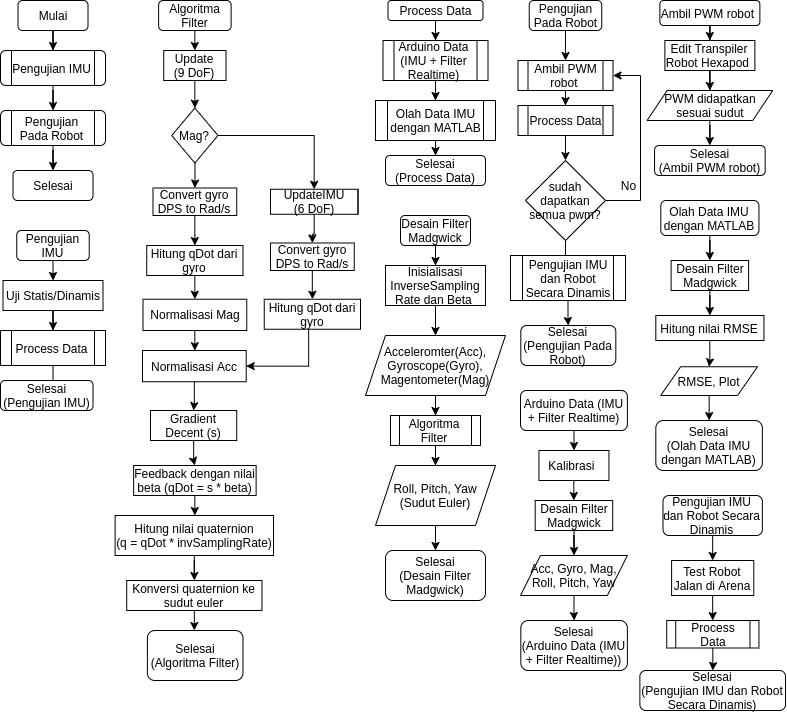

The diagram above was exported from draw.io. Its source (the exported page's mxGraphModel, read from the mxfile embedded in the PNG):
<mxGraphModel dx="997" dy="990" grid="1" gridSize="10" guides="1" tooltips="1" connect="1" arrows="1" fold="1" page="1" pageScale="1" pageWidth="850" pageHeight="1100" math="0" shadow="0">
  <root>
    <mxCell id="0" />
    <mxCell id="1" parent="0" />
    <mxCell id="13" value="" style="edgeStyle=orthogonalEdgeStyle;rounded=0;orthogonalLoop=1;jettySize=auto;html=1;" edge="1" parent="1" source="5" target="11">
      <mxGeometry relative="1" as="geometry" />
    </mxCell>
    <mxCell id="5" value="Desain Filter Madgwick" style="rounded=1;whiteSpace=wrap;html=1;" vertex="1" parent="1">
      <mxGeometry x="420" y="225" width="70" height="30" as="geometry" />
    </mxCell>
    <mxCell id="122" value="" style="edgeStyle=orthogonalEdgeStyle;rounded=0;orthogonalLoop=1;jettySize=auto;html=1;" edge="1" parent="1" source="7" target="60">
      <mxGeometry relative="1" as="geometry" />
    </mxCell>
    <mxCell id="7" value="Acceleromter(Acc), Gyroscope(Gyro), Magentometer(Mag)" style="shape=parallelogram;perimeter=parallelogramPerimeter;whiteSpace=wrap;html=1;fixedSize=1;" vertex="1" parent="1">
      <mxGeometry x="385" y="345" width="140" height="60" as="geometry" />
    </mxCell>
    <mxCell id="15" value="" style="edgeStyle=orthogonalEdgeStyle;rounded=0;orthogonalLoop=1;jettySize=auto;html=1;" edge="1" parent="1" source="11" target="7">
      <mxGeometry relative="1" as="geometry" />
    </mxCell>
    <mxCell id="11" value="Inisialisasi InverseSampling Rate dan Beta&amp;nbsp;" style="rounded=0;whiteSpace=wrap;html=1;" vertex="1" parent="1">
      <mxGeometry x="405" y="275" width="100" height="40" as="geometry" />
    </mxCell>
    <mxCell id="18" value="" style="edgeStyle=orthogonalEdgeStyle;rounded=0;orthogonalLoop=1;jettySize=auto;html=1;" edge="1" parent="1" source="17">
      <mxGeometry relative="1" as="geometry">
        <mxPoint x="585" y="70" as="targetPoint" />
      </mxGeometry>
    </mxCell>
    <mxCell id="17" value="Pengujian Pada Robot" style="rounded=1;whiteSpace=wrap;html=1;" vertex="1" parent="1">
      <mxGeometry x="548.75" y="10" width="72.5" height="30" as="geometry" />
    </mxCell>
    <mxCell id="50" value="" style="edgeStyle=orthogonalEdgeStyle;rounded=0;orthogonalLoop=1;jettySize=auto;html=1;" edge="1" parent="1" source="21" target="48">
      <mxGeometry relative="1" as="geometry" />
    </mxCell>
    <mxCell id="21" value="Ambil PWM robot&amp;nbsp;" style="shape=process;whiteSpace=wrap;html=1;backgroundOutline=1;" vertex="1" parent="1">
      <mxGeometry x="537.5" y="70" width="95" height="30" as="geometry" />
    </mxCell>
    <mxCell id="135" value="" style="edgeStyle=orthogonalEdgeStyle;rounded=0;orthogonalLoop=1;jettySize=auto;html=1;" edge="1" parent="1" source="24" target="119">
      <mxGeometry relative="1" as="geometry" />
    </mxCell>
    <mxCell id="24" value="PWM didapatkan sesuai sudut" style="shape=parallelogram;perimeter=parallelogramPerimeter;whiteSpace=wrap;html=1;fixedSize=1;" vertex="1" parent="1">
      <mxGeometry x="666.57" y="100" width="125.62" height="30" as="geometry" />
    </mxCell>
    <mxCell id="30" style="edgeStyle=orthogonalEdgeStyle;rounded=0;orthogonalLoop=1;jettySize=auto;html=1;entryX=1;entryY=0.5;entryDx=0;entryDy=0;exitX=1;exitY=0.5;exitDx=0;exitDy=0;" edge="1" parent="1" source="28" target="21">
      <mxGeometry relative="1" as="geometry">
        <mxPoint x="645" y="100" as="targetPoint" />
        <Array as="points">
          <mxPoint x="660" y="210" />
          <mxPoint x="660" y="85" />
        </Array>
      </mxGeometry>
    </mxCell>
    <mxCell id="38" value="" style="edgeStyle=orthogonalEdgeStyle;rounded=0;orthogonalLoop=1;jettySize=auto;html=1;" edge="1" parent="1" source="28" target="37">
      <mxGeometry relative="1" as="geometry" />
    </mxCell>
    <mxCell id="28" value="sudah dapatkan semua pwm?&lt;br&gt;" style="rhombus;whiteSpace=wrap;html=1;" vertex="1" parent="1">
      <mxGeometry x="545" y="170" width="80" height="80" as="geometry" />
    </mxCell>
    <mxCell id="31" value="No" style="text;html=1;align=center;verticalAlign=middle;resizable=0;points=[];autosize=1;strokeColor=none;" vertex="1" parent="1">
      <mxGeometry x="632.5" y="185" width="30" height="20" as="geometry" />
    </mxCell>
    <mxCell id="34" value="" style="edgeStyle=orthogonalEdgeStyle;rounded=0;orthogonalLoop=1;jettySize=auto;html=1;" edge="1" parent="1" source="32" target="33">
      <mxGeometry relative="1" as="geometry" />
    </mxCell>
    <mxCell id="32" value="Mulai" style="rounded=1;whiteSpace=wrap;html=1;" vertex="1" parent="1">
      <mxGeometry x="37.49999999999997" y="10" width="70" height="30" as="geometry" />
    </mxCell>
    <mxCell id="105" value="" style="edgeStyle=orthogonalEdgeStyle;rounded=0;orthogonalLoop=1;jettySize=auto;html=1;" edge="1" parent="1" source="33" target="104">
      <mxGeometry relative="1" as="geometry" />
    </mxCell>
    <mxCell id="33" value="Pengujian IMU" style="shape=process;whiteSpace=wrap;html=1;backgroundOutline=1;rounded=1;" vertex="1" parent="1">
      <mxGeometry x="19.99999999999997" y="60" width="105" height="35" as="geometry" />
    </mxCell>
    <mxCell id="207" value="" style="edgeStyle=orthogonalEdgeStyle;rounded=0;orthogonalLoop=1;jettySize=auto;html=1;" edge="1" parent="1" source="37" target="109">
      <mxGeometry relative="1" as="geometry" />
    </mxCell>
    <mxCell id="37" value="Pengujian IMU dan Robot Secara Dinamis" style="shape=process;whiteSpace=wrap;html=1;backgroundOutline=1;" vertex="1" parent="1">
      <mxGeometry x="530" y="265" width="115" height="45" as="geometry" />
    </mxCell>
    <mxCell id="213" style="edgeStyle=orthogonalEdgeStyle;rounded=0;orthogonalLoop=1;jettySize=auto;html=1;entryX=0.5;entryY=0;entryDx=0;entryDy=0;" edge="1" parent="1" source="41" target="42">
      <mxGeometry relative="1" as="geometry" />
    </mxCell>
    <mxCell id="41" value="Process Data" style="rounded=1;whiteSpace=wrap;html=1;" vertex="1" parent="1">
      <mxGeometry x="407.5" y="10" width="95" height="20" as="geometry" />
    </mxCell>
    <mxCell id="85" value="" style="edgeStyle=orthogonalEdgeStyle;rounded=0;orthogonalLoop=1;jettySize=auto;html=1;" edge="1" parent="1" source="42" target="43">
      <mxGeometry relative="1" as="geometry" />
    </mxCell>
    <mxCell id="42" value="Arduino Data (IMU + Filter Realtime)" style="shape=process;whiteSpace=wrap;html=1;backgroundOutline=1;" vertex="1" parent="1">
      <mxGeometry x="402.5" y="50" width="105" height="40" as="geometry" />
    </mxCell>
    <mxCell id="111" value="" style="edgeStyle=orthogonalEdgeStyle;rounded=0;orthogonalLoop=1;jettySize=auto;html=1;" edge="1" parent="1" source="43" target="110">
      <mxGeometry relative="1" as="geometry" />
    </mxCell>
    <mxCell id="43" value="Olah Data IMU dengan MATLAB" style="shape=process;whiteSpace=wrap;html=1;backgroundOutline=1;" vertex="1" parent="1">
      <mxGeometry x="395" y="110" width="120" height="40" as="geometry" />
    </mxCell>
    <mxCell id="51" style="edgeStyle=orthogonalEdgeStyle;rounded=0;orthogonalLoop=1;jettySize=auto;html=1;" edge="1" parent="1" source="48" target="28">
      <mxGeometry relative="1" as="geometry" />
    </mxCell>
    <mxCell id="48" value="Process Data" style="shape=process;whiteSpace=wrap;html=1;backgroundOutline=1;" vertex="1" parent="1">
      <mxGeometry x="537.5" y="115" width="95" height="30" as="geometry" />
    </mxCell>
    <mxCell id="125" value="" style="edgeStyle=orthogonalEdgeStyle;rounded=0;orthogonalLoop=1;jettySize=auto;html=1;entryX=0.5;entryY=0;entryDx=0;entryDy=0;" edge="1" parent="1" source="60" target="136">
      <mxGeometry relative="1" as="geometry">
        <mxPoint x="455.02857142857147" y="485.0137931034484" as="targetPoint" />
      </mxGeometry>
    </mxCell>
    <mxCell id="60" value="Algoritma Filter" style="shape=process;whiteSpace=wrap;html=1;backgroundOutline=1;" vertex="1" parent="1">
      <mxGeometry x="410" y="425" width="90" height="30" as="geometry" />
    </mxCell>
    <mxCell id="91" value="" style="edgeStyle=orthogonalEdgeStyle;rounded=0;orthogonalLoop=1;jettySize=auto;html=1;" edge="1" parent="1" source="66" target="87">
      <mxGeometry relative="1" as="geometry" />
    </mxCell>
    <mxCell id="66" value="Pengujian IMU" style="rounded=1;whiteSpace=wrap;html=1;" vertex="1" parent="1">
      <mxGeometry x="36.25" y="240" width="72.5" height="30" as="geometry" />
    </mxCell>
    <mxCell id="93" value="" style="edgeStyle=orthogonalEdgeStyle;rounded=0;orthogonalLoop=1;jettySize=auto;html=1;" edge="1" parent="1" source="87" target="92">
      <mxGeometry relative="1" as="geometry" />
    </mxCell>
    <mxCell id="87" value="Uji Statis/Dinamis" style="rounded=0;whiteSpace=wrap;html=1;" vertex="1" parent="1">
      <mxGeometry x="22.5" y="290" width="100" height="30" as="geometry" />
    </mxCell>
    <mxCell id="103" value="" style="edgeStyle=orthogonalEdgeStyle;rounded=0;orthogonalLoop=1;jettySize=auto;html=1;" edge="1" parent="1" source="92" target="102">
      <mxGeometry relative="1" as="geometry" />
    </mxCell>
    <mxCell id="92" value="Process Data" style="shape=process;whiteSpace=wrap;html=1;backgroundOutline=1;rounded=0;" vertex="1" parent="1">
      <mxGeometry x="20" y="340" width="105" height="35" as="geometry" />
    </mxCell>
    <mxCell id="102" value="Selesai&lt;br&gt;(Pengujian IMU)" style="whiteSpace=wrap;html=1;rounded=1;" vertex="1" parent="1">
      <mxGeometry x="20" y="390" width="92.5" height="30" as="geometry" />
    </mxCell>
    <mxCell id="116" value="" style="edgeStyle=orthogonalEdgeStyle;rounded=0;orthogonalLoop=1;jettySize=auto;html=1;" edge="1" parent="1" source="104" target="115">
      <mxGeometry relative="1" as="geometry" />
    </mxCell>
    <mxCell id="104" value="Pengujian Pada Robot" style="shape=process;whiteSpace=wrap;html=1;backgroundOutline=1;rounded=1;" vertex="1" parent="1">
      <mxGeometry x="19.99999999999997" y="120" width="105" height="35" as="geometry" />
    </mxCell>
    <mxCell id="109" value="Selesai&lt;br&gt;(Pengujian Pada Robot)" style="whiteSpace=wrap;html=1;rounded=1;" vertex="1" parent="1">
      <mxGeometry x="540.32" y="335" width="95" height="40" as="geometry" />
    </mxCell>
    <mxCell id="110" value="Selesai&lt;br&gt;(Process Data)" style="whiteSpace=wrap;html=1;rounded=1;" vertex="1" parent="1">
      <mxGeometry x="405" y="165" width="100" height="30" as="geometry" />
    </mxCell>
    <mxCell id="112" value="Selesai&lt;br&gt;(Desain Filter Madgwick)" style="whiteSpace=wrap;html=1;rounded=1;" vertex="1" parent="1">
      <mxGeometry x="405" y="560" width="100" height="50" as="geometry" />
    </mxCell>
    <mxCell id="115" value="Selesai" style="whiteSpace=wrap;html=1;rounded=1;" vertex="1" parent="1">
      <mxGeometry x="32.49999999999997" y="180" width="80" height="30" as="geometry" />
    </mxCell>
    <mxCell id="127" value="" style="edgeStyle=orthogonalEdgeStyle;rounded=0;orthogonalLoop=1;jettySize=auto;html=1;" edge="1" parent="1" source="117" target="126">
      <mxGeometry relative="1" as="geometry" />
    </mxCell>
    <mxCell id="117" value="Ambil PWM robot&amp;nbsp;" style="rounded=1;whiteSpace=wrap;html=1;arcSize=15;" vertex="1" parent="1">
      <mxGeometry x="679.38" y="10" width="100" height="25" as="geometry" />
    </mxCell>
    <mxCell id="119" value="Selesai&lt;br&gt;(Ambil PWM robot)" style="whiteSpace=wrap;html=1;rounded=1;" vertex="1" parent="1">
      <mxGeometry x="674.07" y="155" width="110.62" height="30" as="geometry" />
    </mxCell>
    <mxCell id="140" value="" style="edgeStyle=orthogonalEdgeStyle;rounded=0;orthogonalLoop=1;jettySize=auto;html=1;" edge="1" parent="1" source="121" target="139">
      <mxGeometry relative="1" as="geometry" />
    </mxCell>
    <mxCell id="121" value="Update&lt;br&gt;(9 DoF)" style="rounded=1;whiteSpace=wrap;html=1;arcSize=0;" vertex="1" parent="1">
      <mxGeometry x="183.24" y="60" width="62.26" height="30" as="geometry" />
    </mxCell>
    <mxCell id="132" style="edgeStyle=orthogonalEdgeStyle;rounded=0;orthogonalLoop=1;jettySize=auto;html=1;entryX=0.5;entryY=0;entryDx=0;entryDy=0;" edge="1" parent="1" source="126" target="24">
      <mxGeometry relative="1" as="geometry" />
    </mxCell>
    <mxCell id="126" value="Edit Transpiler Robot Hexapod&amp;nbsp;" style="rounded=0;whiteSpace=wrap;html=1;" vertex="1" parent="1">
      <mxGeometry x="684.38" y="50" width="90" height="30" as="geometry" />
    </mxCell>
    <mxCell id="217" value="" style="edgeStyle=orthogonalEdgeStyle;rounded=0;orthogonalLoop=1;jettySize=auto;html=1;" edge="1" parent="1" source="136" target="112">
      <mxGeometry relative="1" as="geometry" />
    </mxCell>
    <mxCell id="136" value="Roll, Pitch, Yaw&lt;br&gt;(Sudut Euler)" style="shape=parallelogram;perimeter=parallelogramPerimeter;whiteSpace=wrap;html=1;fixedSize=1;" vertex="1" parent="1">
      <mxGeometry x="395" y="475" width="120" height="60" as="geometry" />
    </mxCell>
    <mxCell id="147" value="" style="edgeStyle=orthogonalEdgeStyle;rounded=0;orthogonalLoop=1;jettySize=auto;html=1;" edge="1" parent="1" source="139" target="144">
      <mxGeometry relative="1" as="geometry" />
    </mxCell>
    <mxCell id="154" value="" style="edgeStyle=orthogonalEdgeStyle;rounded=0;orthogonalLoop=1;jettySize=auto;html=1;" edge="1" parent="1" source="139" target="153">
      <mxGeometry relative="1" as="geometry" />
    </mxCell>
    <mxCell id="139" value="Mag?" style="rhombus;whiteSpace=wrap;html=1;rounded=1;arcSize=0;" vertex="1" parent="1">
      <mxGeometry x="191.25" y="117.5" width="46.25" height="55" as="geometry" />
    </mxCell>
    <mxCell id="199" style="edgeStyle=orthogonalEdgeStyle;rounded=0;orthogonalLoop=1;jettySize=auto;html=1;entryX=0.5;entryY=0;entryDx=0;entryDy=0;" edge="1" parent="1" source="144" target="196">
      <mxGeometry relative="1" as="geometry" />
    </mxCell>
    <mxCell id="144" value="UpdateIMU&lt;br&gt;(6 DoF)" style="shape=process;whiteSpace=wrap;html=1;backgroundOutline=1;size=0;" vertex="1" parent="1">
      <mxGeometry x="290" y="198.75" width="87.5" height="25" as="geometry" />
    </mxCell>
    <mxCell id="162" value="" style="edgeStyle=orthogonalEdgeStyle;rounded=0;orthogonalLoop=1;jettySize=auto;html=1;" edge="1" parent="1" source="153" target="161">
      <mxGeometry relative="1" as="geometry" />
    </mxCell>
    <mxCell id="153" value="Convert gyro DPS to Rad/s" style="rounded=1;whiteSpace=wrap;html=1;arcSize=0;" vertex="1" parent="1">
      <mxGeometry x="172.49" y="197.5" width="83.75" height="27.5" as="geometry" />
    </mxCell>
    <mxCell id="184" value="" style="edgeStyle=orthogonalEdgeStyle;rounded=0;orthogonalLoop=1;jettySize=auto;html=1;" edge="1" parent="1" source="155" target="183">
      <mxGeometry relative="1" as="geometry" />
    </mxCell>
    <mxCell id="155" value="Normalisasi Mag" style="whiteSpace=wrap;html=1;rounded=1;arcSize=0;" vertex="1" parent="1">
      <mxGeometry x="162.5" y="308.75" width="103.75" height="31.25" as="geometry" />
    </mxCell>
    <mxCell id="165" value="" style="edgeStyle=orthogonalEdgeStyle;rounded=0;orthogonalLoop=1;jettySize=auto;html=1;" edge="1" parent="1" source="158" target="164">
      <mxGeometry relative="1" as="geometry" />
    </mxCell>
    <mxCell id="158" value="Gradient Decent (s)" style="whiteSpace=wrap;html=1;rounded=1;arcSize=0;" vertex="1" parent="1">
      <mxGeometry x="169.99" y="420" width="86.25" height="30" as="geometry" />
    </mxCell>
    <mxCell id="163" value="" style="edgeStyle=orthogonalEdgeStyle;rounded=0;orthogonalLoop=1;jettySize=auto;html=1;" edge="1" parent="1" source="161" target="155">
      <mxGeometry relative="1" as="geometry" />
    </mxCell>
    <mxCell id="161" value="Hitung qDot dari gyro" style="whiteSpace=wrap;html=1;rounded=1;arcSize=0;" vertex="1" parent="1">
      <mxGeometry x="166.24" y="255" width="96.25" height="30" as="geometry" />
    </mxCell>
    <mxCell id="167" value="" style="edgeStyle=orthogonalEdgeStyle;rounded=0;orthogonalLoop=1;jettySize=auto;html=1;" edge="1" parent="1" source="164" target="166">
      <mxGeometry relative="1" as="geometry" />
    </mxCell>
    <mxCell id="164" value="Feedback dengan nilai beta (qDot = s * beta)" style="whiteSpace=wrap;html=1;rounded=1;arcSize=0;" vertex="1" parent="1">
      <mxGeometry x="153.12" y="475" width="122.51" height="30" as="geometry" />
    </mxCell>
    <mxCell id="170" value="" style="edgeStyle=orthogonalEdgeStyle;rounded=0;orthogonalLoop=1;jettySize=auto;html=1;" edge="1" parent="1" source="166" target="169">
      <mxGeometry relative="1" as="geometry" />
    </mxCell>
    <mxCell id="166" value="Hitung nilai quaternion&lt;br&gt;(q = qDot * invSamplingRate)" style="rounded=1;whiteSpace=wrap;html=1;arcSize=0;" vertex="1" parent="1">
      <mxGeometry x="134.62" y="525" width="158.43" height="40" as="geometry" />
    </mxCell>
    <mxCell id="172" value="" style="edgeStyle=orthogonalEdgeStyle;rounded=0;orthogonalLoop=1;jettySize=auto;html=1;" edge="1" parent="1" source="169" target="171">
      <mxGeometry relative="1" as="geometry" />
    </mxCell>
    <mxCell id="169" value="Konversi quaternion ke sudut euler" style="rounded=1;whiteSpace=wrap;html=1;arcSize=0;" vertex="1" parent="1">
      <mxGeometry x="146.22" y="590" width="135.24" height="30" as="geometry" />
    </mxCell>
    <mxCell id="171" value="Selesai (Algoritma Filter)" style="whiteSpace=wrap;html=1;rounded=1;" vertex="1" parent="1">
      <mxGeometry x="166.87" y="640" width="95.62" height="50" as="geometry" />
    </mxCell>
    <mxCell id="186" style="edgeStyle=orthogonalEdgeStyle;rounded=0;orthogonalLoop=1;jettySize=auto;html=1;entryX=0.5;entryY=0;entryDx=0;entryDy=0;" edge="1" parent="1" source="183" target="158">
      <mxGeometry relative="1" as="geometry" />
    </mxCell>
    <mxCell id="183" value="Normalisasi Acc" style="whiteSpace=wrap;html=1;rounded=1;arcSize=0;" vertex="1" parent="1">
      <mxGeometry x="161.96" y="360" width="103.75" height="31.25" as="geometry" />
    </mxCell>
    <mxCell id="194" style="edgeStyle=orthogonalEdgeStyle;rounded=0;orthogonalLoop=1;jettySize=auto;html=1;entryX=0.5;entryY=0;entryDx=0;entryDy=0;" edge="1" parent="1" source="192" target="121">
      <mxGeometry relative="1" as="geometry" />
    </mxCell>
    <mxCell id="192" value="Algoritma Filter" style="rounded=1;whiteSpace=wrap;html=1;" vertex="1" parent="1">
      <mxGeometry x="178.13" y="10" width="72.5" height="30" as="geometry" />
    </mxCell>
    <mxCell id="200" style="edgeStyle=orthogonalEdgeStyle;rounded=0;orthogonalLoop=1;jettySize=auto;html=1;" edge="1" parent="1" source="196" target="197">
      <mxGeometry relative="1" as="geometry" />
    </mxCell>
    <mxCell id="196" value="Convert gyro DPS to Rad/s" style="rounded=1;whiteSpace=wrap;html=1;arcSize=0;" vertex="1" parent="1">
      <mxGeometry x="290" y="252.5" width="83.75" height="27.5" as="geometry" />
    </mxCell>
    <mxCell id="201" style="edgeStyle=orthogonalEdgeStyle;rounded=0;orthogonalLoop=1;jettySize=auto;html=1;entryX=1;entryY=0.5;entryDx=0;entryDy=0;" edge="1" parent="1" source="197" target="183">
      <mxGeometry relative="1" as="geometry">
        <Array as="points">
          <mxPoint x="328.12" y="376" />
        </Array>
      </mxGeometry>
    </mxCell>
    <mxCell id="197" value="Hitung qDot dari gyro" style="whiteSpace=wrap;html=1;rounded=1;arcSize=0;" vertex="1" parent="1">
      <mxGeometry x="283.75" y="308.75" width="96.25" height="30" as="geometry" />
    </mxCell>
    <mxCell id="227" value="" style="edgeStyle=orthogonalEdgeStyle;rounded=0;orthogonalLoop=1;jettySize=auto;html=1;" edge="1" parent="1" source="208" target="226">
      <mxGeometry relative="1" as="geometry" />
    </mxCell>
    <mxCell id="208" value="Olah Data IMU dengan MATLAB" style="rounded=1;whiteSpace=wrap;html=1;arcSize=15;" vertex="1" parent="1">
      <mxGeometry x="680.31" y="210" width="98.13" height="35" as="geometry" />
    </mxCell>
    <mxCell id="219" value="" style="edgeStyle=orthogonalEdgeStyle;rounded=0;orthogonalLoop=1;jettySize=auto;html=1;" edge="1" parent="1" source="210" target="218">
      <mxGeometry relative="1" as="geometry" />
    </mxCell>
    <mxCell id="210" value="Kalibrasi&amp;nbsp;" style="rounded=1;whiteSpace=wrap;html=1;arcSize=0;" vertex="1" parent="1">
      <mxGeometry x="558.44" y="460" width="70" height="30" as="geometry" />
    </mxCell>
    <mxCell id="215" value="" style="edgeStyle=orthogonalEdgeStyle;rounded=0;orthogonalLoop=1;jettySize=auto;html=1;" edge="1" parent="1" source="214" target="210">
      <mxGeometry relative="1" as="geometry" />
    </mxCell>
    <mxCell id="214" value="Arduino Data (IMU + Filter Realtime)" style="rounded=1;whiteSpace=wrap;html=1;arcSize=15;" vertex="1" parent="1">
      <mxGeometry x="540" y="400" width="106.88" height="40" as="geometry" />
    </mxCell>
    <mxCell id="221" value="" style="edgeStyle=orthogonalEdgeStyle;rounded=0;orthogonalLoop=1;jettySize=auto;html=1;" edge="1" parent="1" source="218" target="220">
      <mxGeometry relative="1" as="geometry" />
    </mxCell>
    <mxCell id="218" value="Desain Filter Madgwick" style="rounded=1;whiteSpace=wrap;html=1;arcSize=0;" vertex="1" parent="1">
      <mxGeometry x="554.69" y="510" width="77.5" height="30" as="geometry" />
    </mxCell>
    <mxCell id="223" value="" style="edgeStyle=orthogonalEdgeStyle;rounded=0;orthogonalLoop=1;jettySize=auto;html=1;" edge="1" parent="1" source="220" target="222">
      <mxGeometry relative="1" as="geometry" />
    </mxCell>
    <mxCell id="220" value="Acc, Gyro, Mag, Roll, Pitch, Yaw" style="shape=parallelogram;perimeter=parallelogramPerimeter;whiteSpace=wrap;html=1;fixedSize=1;rounded=1;arcSize=0;" vertex="1" parent="1">
      <mxGeometry x="540" y="565" width="106.88" height="40" as="geometry" />
    </mxCell>
    <mxCell id="222" value="Selesai&lt;br&gt;(Arduino Data (IMU + Filter Realtime))" style="whiteSpace=wrap;html=1;rounded=1;" vertex="1" parent="1">
      <mxGeometry x="540.32" y="630" width="106.56" height="50" as="geometry" />
    </mxCell>
    <mxCell id="229" value="" style="edgeStyle=orthogonalEdgeStyle;rounded=0;orthogonalLoop=1;jettySize=auto;html=1;" edge="1" parent="1" source="226" target="228">
      <mxGeometry relative="1" as="geometry" />
    </mxCell>
    <mxCell id="226" value="Desain Filter Madgwick" style="rounded=1;whiteSpace=wrap;html=1;arcSize=0;" vertex="1" parent="1">
      <mxGeometry x="690.6200000000001" y="270" width="77.5" height="30" as="geometry" />
    </mxCell>
    <mxCell id="231" value="" style="edgeStyle=orthogonalEdgeStyle;rounded=0;orthogonalLoop=1;jettySize=auto;html=1;" edge="1" parent="1" source="228" target="230">
      <mxGeometry relative="1" as="geometry" />
    </mxCell>
    <mxCell id="228" value="Hitung nilai RMSE" style="whiteSpace=wrap;html=1;rounded=1;arcSize=0;" vertex="1" parent="1">
      <mxGeometry x="675.32" y="325" width="108.12" height="25" as="geometry" />
    </mxCell>
    <mxCell id="233" value="" style="edgeStyle=orthogonalEdgeStyle;rounded=0;orthogonalLoop=1;jettySize=auto;html=1;" edge="1" parent="1" source="230" target="232">
      <mxGeometry relative="1" as="geometry" />
    </mxCell>
    <mxCell id="230" value="RMSE, Plot" style="shape=parallelogram;perimeter=parallelogramPerimeter;whiteSpace=wrap;html=1;fixedSize=1;rounded=1;arcSize=0;" vertex="1" parent="1">
      <mxGeometry x="680.17" y="376.25" width="96.87" height="28.75" as="geometry" />
    </mxCell>
    <mxCell id="232" value="Selesai&lt;br&gt;(Olah Data IMU dengan MATLAB)" style="whiteSpace=wrap;html=1;rounded=1;" vertex="1" parent="1">
      <mxGeometry x="675.3200000000002" y="430" width="106.56" height="50" as="geometry" />
    </mxCell>
    <mxCell id="237" value="" style="edgeStyle=orthogonalEdgeStyle;rounded=0;orthogonalLoop=1;jettySize=auto;html=1;" edge="1" parent="1" source="235" target="236">
      <mxGeometry relative="1" as="geometry" />
    </mxCell>
    <mxCell id="235" value="Pengujian IMU dan Robot Secara Dinamis" style="rounded=1;whiteSpace=wrap;html=1;arcSize=15;" vertex="1" parent="1">
      <mxGeometry x="682.5" y="505" width="99.38" height="40" as="geometry" />
    </mxCell>
    <mxCell id="239" value="" style="edgeStyle=orthogonalEdgeStyle;rounded=0;orthogonalLoop=1;jettySize=auto;html=1;" edge="1" parent="1" source="236" target="238">
      <mxGeometry relative="1" as="geometry" />
    </mxCell>
    <mxCell id="236" value="Test Robot Jalan di Arena" style="whiteSpace=wrap;html=1;rounded=1;arcSize=0;" vertex="1" parent="1">
      <mxGeometry x="691.1" y="570" width="82.19" height="35" as="geometry" />
    </mxCell>
    <mxCell id="243" value="" style="edgeStyle=orthogonalEdgeStyle;rounded=0;orthogonalLoop=1;jettySize=auto;html=1;" edge="1" parent="1" source="238" target="242">
      <mxGeometry relative="1" as="geometry" />
    </mxCell>
    <mxCell id="238" value="Process Data" style="shape=process;whiteSpace=wrap;html=1;backgroundOutline=1;rounded=1;arcSize=0;" vertex="1" parent="1">
      <mxGeometry x="686.24" y="630" width="92.2" height="27.5" as="geometry" />
    </mxCell>
    <mxCell id="242" value="Selesai&lt;br&gt;(Pengujian IMU dan Robot Secara Dinamis)" style="whiteSpace=wrap;html=1;rounded=1;" vertex="1" parent="1">
      <mxGeometry x="659.3800000000001" y="680" width="145.62" height="40" as="geometry" />
    </mxCell>
  </root>
</mxGraphModel>